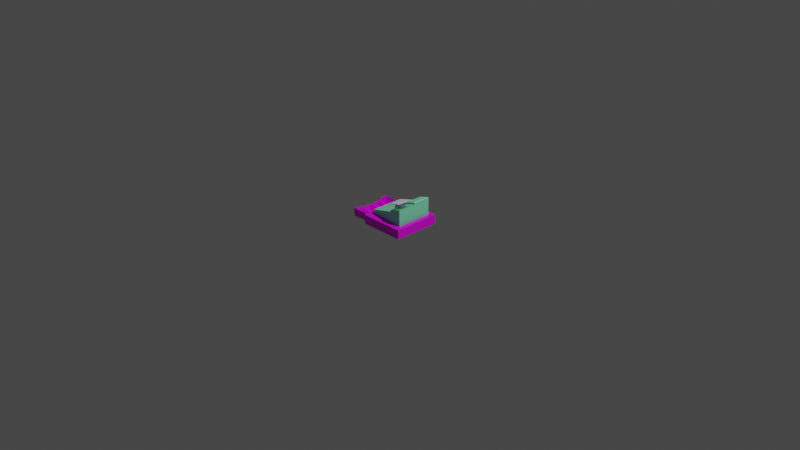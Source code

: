 # Source: Register_APPLIED.blend  (saved by Blender 2.91.10; exported with 4.5.12 LTS)
import bpy
from mathutils import Matrix  # noqa: F401  (used for matrix-valued properties, if any)

bpy.ops.wm.read_factory_settings(use_empty=True)
scene = bpy.context.scene
scene.name = 'Scene'

# ---- collections
col_collection = bpy.data.collections.new('Collection'); scene.collection.children.link(col_collection)

# ---- images (referenced by path relative to the original .blend; pixels are not part of the script)
import os
ASSET_DIR = os.environ.get("B2B_ASSET_DIR", "")  # directory of the original .blend (textures are referenced by path, not embedded)
HERE = os.path.dirname(os.path.abspath(__file__))  # packed textures are extracted next to this script under _unpacked/

def load_image(name, relpath, width, height, colorspace="sRGB"):
    """Load a texture the original file referenced (path relative to the .blend, or extracted next to this script)."""
    p = next((c for c in (os.path.join(HERE, relpath), os.path.join(ASSET_DIR, relpath)) if relpath and os.path.exists(c)), "")
    if p:
        img = bpy.data.images.load(p, check_existing=True)
        img.name = name
    else:  # same state as the original file: an image datablock whose file is absent (Cycles renders it pink)
        img = bpy.data.images.new(name, width, height)
        img.source = "FILE"
        img.filepath = "//" + (relpath or name)
    img.colorspace_settings.name = colorspace
    return img
img_wood_texture_background_free_vector_jpg = load_image('wood-texture-background-free-vector.jpg', 'wood-texture-background-free-vector.jpg', 1024, 1024, 'sRGB')

# ---- materials (node trees are filled in below, after node groups)
mat_wood = bpy.data.materials.new('Wood')
mat_wood.use_transparent_shadow = False
mat_wood.preview_render_type = 'FLAT'
mat_material_002 = bpy.data.materials.new('Material.002')
mat_material_002.use_transparent_shadow = False
mat_material_003 = bpy.data.materials.new('Material.003')
mat_material_003.use_transparent_shadow = False
mat_material_001 = bpy.data.materials.new('Material.001')
mat_material_001.use_transparent_shadow = False

# ---- material node trees
mat_wood.use_nodes = True; mat_wood.node_tree.nodes.clear()
_N = mat_wood.node_tree.nodes; _L = mat_wood.node_tree.links
n0 = _N.new('ShaderNodeOutputMaterial'); n0.name = 'Material Output'; n0.location = (300, 300)
n1 = _N.new('ShaderNodeBsdfPrincipled'); n1.name = 'Principled BSDF'; n1.location = (10, 300)
n1.distribution = 'GGX'
n1.subsurface_method = 'BURLEY'
n1.inputs[3].default_value = 1.45
n1.inputs[9].default_value = (5.96e-08, 0.2, 15.5)
n1.inputs[27].default_value = (0.0, 0.0, 0.0, 1.0)
n1.inputs[28].default_value = 1.0
n2 = _N.new('ShaderNodeTexEnvironment'); n2.name = 'Environment Texture'; n2.location = (-190, 280)
n2.image = img_wood_texture_background_free_vector_jpg
_L.new(n1.outputs[0], n0.inputs[0])
_L.new(n2.outputs[0], n1.inputs[0])
n0.is_active_output = True
mat_material_002.use_nodes = True; mat_material_002.node_tree.nodes.clear()
_N = mat_material_002.node_tree.nodes; _L = mat_material_002.node_tree.links
n0 = _N.new('ShaderNodeOutputMaterial'); n0.name = 'Material Output'; n0.location = (300, 300)
n1 = _N.new('ShaderNodeBsdfPrincipled'); n1.name = 'Principled BSDF'; n1.location = (10, 300)
n1.distribution = 'GGX'
n1.subsurface_method = 'BURLEY'
n1.inputs[3].default_value = 1.45
n1.inputs[27].default_value = (0.0, 0.0, 0.0, 1.0)
n1.inputs[28].default_value = 1.0
_L.new(n1.outputs[0], n0.inputs[0])
n0.is_active_output = True
mat_material_003.use_nodes = True; mat_material_003.node_tree.nodes.clear()
_N = mat_material_003.node_tree.nodes; _L = mat_material_003.node_tree.links
n0 = _N.new('ShaderNodeBsdfPrincipled'); n0.name = 'Principled BSDF'; n0.location = (10, 300)
n0.distribution = 'GGX'
n0.subsurface_method = 'BURLEY'
n0.inputs[3].default_value = 1.45
n0.inputs[27].default_value = (0.0, 0.0, 0.0, 1.0)
n0.inputs[28].default_value = 1.0
n1 = _N.new('ShaderNodeOutputMaterial'); n1.name = 'Material Output'; n1.location = (300, 300)
n2 = _N.new('ShaderNodeAmbientOcclusion'); n2.name = 'Ambient Occlusion'; n2.location = (-180, 280)
n2.inputs[0].default_value = (0.2721, 1.0, 0.5827, 1.0)
_L.new(n0.outputs[0], n1.inputs[0])
_L.new(n2.outputs[0], n0.inputs[0])
n1.is_active_output = True
mat_material_001.use_nodes = True; mat_material_001.node_tree.nodes.clear()
_N = mat_material_001.node_tree.nodes; _L = mat_material_001.node_tree.links
n0 = _N.new('ShaderNodeBsdfPrincipled'); n0.name = 'Principled BSDF'; n0.location = (10, 300)
n0.distribution = 'GGX'
n0.subsurface_method = 'BURLEY'
n0.inputs[0].default_value = (0.4249, 0.4813, 0.8, 1.0)
n0.inputs[3].default_value = 1.45
n0.inputs[27].default_value = (0.0, 0.0, 0.0, 1.0)
n0.inputs[28].default_value = 1.0
n1 = _N.new('ShaderNodeOutputMaterial'); n1.name = 'Material Output'; n1.location = (300, 300)
_L.new(n0.outputs[0], n1.inputs[0])
n1.is_active_output = True

# ---- world
world_world = bpy.data.worlds.new('World'); scene.world = world_world
world_world.use_nodes = True; world_world.node_tree.nodes.clear()
_N = world_world.node_tree.nodes; _L = world_world.node_tree.links
n0 = _N.new('ShaderNodeOutputWorld'); n0.name = 'World Output'; n0.location = (300, 300)
n1 = _N.new('ShaderNodeBackground'); n1.name = 'Background'; n1.location = (10, 300)
n1.inputs[0].default_value = (0.05088, 0.05088, 0.05088, 1.0)
_L.new(n1.outputs[0], n0.inputs[0])
n0.is_active_output = True
world_world.color = (0.05088, 0.05088, 0.05088)
world_world.use_sun_shadow = False
world_world.sun_shadow_jitter_overblur = 0.0

# ---- cameras
cam_camera = bpy.data.cameras.new('Camera')
cam_camera.clip_end = 100.0
cam_camera.ortho_scale = 7.314

# ---- lights
light_light = bpy.data.lights.new('Light', 'POINT')
light_light.transmission_factor = 0.0
light_light.energy = 1000.0
light_light.shadow_soft_size = 0.1
light_light.shadow_maximum_resolution = 0.006
light_light.use_absolute_resolution = True

# ---- meshes
me_cube_001 = bpy.data.meshes.new('Cube.001')
me_cube_001.from_pydata([(-0.7959, 0.9175, -0.9175), (-0.7959, 0.9175, 0.9175), (-2.499, 0.9175, -0.9175), (-2.499, 0.9175, 0.9175), (-0.7959, 0.0, -0.9175), (-0.7959, 0.5709, -0.9175), (-0.7959, 0.8768, -0.9175), (-0.7959, 0.8768, 0.9175), (-0.7959, 0.5709, 0.9175), (-0.7959, 0.0, 0.9175), (-2.499, 0.8768, -0.9175), (-2.499, 0.5709, -0.9175), (-2.499, 0.0, -0.9175), (-2.499, 0.0, 0.1733), (-2.499, 0.5709, 0.9175), (-2.499, 0.8768, 0.9175), (-0.7959, 0.5273, -0.9175), (-0.7959, 0.5273, 0.9175), (-2.499, 0.5273, -0.9175), (-2.499, 0.5273, 0.3456), (-0.7959, 0.08561, 0.9175), (-2.499, 0.08561, -0.9175), (-0.7959, 0.08561, -0.9175), (-2.499, 0.08561, 0.3456), (-0.7959, 0.04281, 0.9175), (-2.499, 0.04281, -0.9175), (-0.7959, 0.04281, -0.9175), (-2.499, 0.04281, 0.2098), (-0.7959, 0.9175, -0.9175), (-0.7959, 0.9175, 0.9175), (-2.499, 0.9175, -0.9175), (-2.499, 0.9175, 0.9175), (-0.8362, 0.479, -0.8827), (-0.8362, 0.479, 0.009092), (-2.478, 0.479, -0.8827), (-2.478, 0.479, 0.009092), (-2.013, 0.8959, -0.8911), (-2.013, 0.8959, 0.01254), (-2.013, 0.0, -0.8911), (-2.013, 0.0, 0.01254), (-0.827, 0.0154, -0.8797), (-0.827, 0.0154, 0.01214), (-2.469, 0.0154, -0.8797), (-2.469, 0.0154, 0.01214)], [], [(2, 3, 15, 10), (10, 15, 14, 11), (25, 27, 13, 12), (2, 10, 6, 0), (10, 11, 5, 6), (25, 12, 4, 26), (0, 6, 7, 1), (6, 5, 8, 7), (26, 4, 9, 24), (5, 16, 17, 8), (11, 18, 16, 5), (11, 14, 19, 18), (16, 22, 20, 17), (18, 21, 22, 16), (18, 19, 23, 21), (22, 26, 24, 20), (21, 25, 26, 22), (21, 23, 27, 25), (30, 28, 29, 31), (34, 32, 33, 35), (38, 36, 37, 39), (42, 40, 41, 43)])
_uv = me_cube_001.uv_layers.new(name='UVMap')
_uv.uv.foreach_set('vector', [0.375, 0.268, 0.625, 0.268, 0.625, 0.2838, 0.375, 0.2838, 0.375, 0.2838, 0.625, 0.2838, 0.625, 0.4028, 0.375, 0.4028, 0.375, 0.6083, 0.625, 0.6083, 0.625, 0.625, 0.375, 0.625, 0.143, 0.5, 0.143, 0.5055, 0.375, 0.5055, 0.375, 0.5, 0.143, 0.5055, 0.143, 0.5472, 0.375, 0.5472, 0.375, 0.5055, 0.143, 0.6192, 0.143, 0.625, 0.375, 0.625, 0.375, 0.6192, 0.375, 0.5, 0.375, 0.5055, 0.625, 0.5055, 0.625, 0.5, 0.375, 0.5055, 0.375, 0.5472, 0.625, 0.5472, 0.625, 0.5055, 0.375, 0.6192, 0.375, 0.625, 0.625, 0.625, 0.625, 0.6192, 0.375, 0.5472, 0.375, 0.5532, 0.625, 0.5532, 0.625, 0.5472, 0.143, 0.5472, 0.143, 0.5532, 0.375, 0.5532, 0.375, 0.5472, 0.375, 0.4028, 0.625, 0.4028, 0.625, 0.4198, 0.375, 0.4198, 0.375, 0.5532, 0.375, 0.6133, 0.625, 0.6133, 0.625, 0.5532, 0.143, 0.5532, 0.143, 0.6133, 0.375, 0.6133, 0.375, 0.5532, 0.375, 0.4198, 0.625, 0.4198, 0.625, 0.5917, 0.375, 0.5917, 0.375, 0.6133, 0.375, 0.6192, 0.625, 0.6192, 0.625, 0.6133, 0.143, 0.6133, 0.143, 0.6192, 0.375, 0.6192, 0.375, 0.6133, 0.375, 0.5917, 0.625, 0.5917, 0.625, 0.6083, 0.375, 0.6083, 0.375, 0.268, 0.375, 0.5, 0.625, 0.5, 0.625, 0.268, 0.375, 0.268, 0.375, 0.5, 0.625, 0.5, 0.625, 0.268, 0.375, 0.268, 0.375, 0.5, 0.625, 0.5, 0.625, 0.268, 0.375, 0.268, 0.375, 0.5, 0.625, 0.5, 0.625, 0.268])
me_cube_001.materials.append(mat_wood)
me_cube_001.materials.append(mat_material_002)
me_cube_001.use_remesh_fix_poles = True
me_cube_001.use_remesh_preserve_attributes = False
me_cube_001.use_mirror_y = True
me_cube_001.use_mirror_vertex_groups = False
me_cube_001.update()
me_cube_002 = bpy.data.meshes.new('Cube.002')
me_cube_002.from_pydata([(1.064, 1.064, -1.064), (1.064, 1.064, 1.064), (-0.8705, 1.077, -1.077), (-1.033, 1.014, -1.014), (-0.9609, 1.058, -1.058), (-0.8705, 1.077, 1.077), (-0.9609, 1.058, 1.058), (-1.033, 1.014, 1.014), (1.0, 1.0, -1.0), (1.0, 1.0, 1.0), (-0.8563, 1.0, -1.0), (-0.9579, 0.9579, -0.9579), (-0.9113, 0.9891, -0.9891), (-0.8563, 1.0, 1.0), (-0.9113, 0.9891, 0.9891), (-0.9579, 0.9579, 0.9579), (1.064, 0.0, -1.064), (1.064, 0.0, 1.064), (-0.8705, 0.0, -1.077), (-0.9609, 0.0, -1.058), (-1.033, 0.0, -1.014), (-0.8705, 0.0, 1.077), (-0.9609, 0.0, 1.058), (-1.033, 0.0, 1.014), (1.0, 0.0, -1.0), (1.0, 0.0, 1.0), (-0.8563, 0.0, -1.0), (-0.9113, 0.0, -0.9891), (-0.9579, 0.0, -0.9579), (-0.8563, 0.0, 1.0), (-0.9113, 0.0, 0.9891), (-0.9579, 0.0, 0.9579)], [], [(2, 5, 1, 0), (21, 5, 6, 22), (22, 6, 7, 23), (5, 2, 4, 6), (6, 4, 3, 7), (10, 8, 9, 13), (29, 30, 14, 13), (30, 31, 15, 14), (13, 14, 12, 10), (14, 15, 11, 12), (23, 7, 15, 31), (7, 3, 11, 15), (3, 20, 28, 11), (10, 26, 24, 8), (12, 11, 28, 27), (10, 12, 27, 26), (9, 25, 29, 13), (8, 24, 25, 9), (2, 0, 16, 18), (4, 19, 20, 3), (2, 18, 19, 4), (1, 5, 21, 17), (0, 1, 17, 16)])
_uv = me_cube_002.uv_layers.new(name='UVMap')
_uv.uv.foreach_set('vector', [0.375, 0.268, 0.625, 0.268, 0.625, 0.5, 0.375, 0.5, 0.857, 0.625, 0.857, 0.5, 0.8639, 0.5014, 0.8639, 0.625, 0.8639, 0.625, 0.8639, 0.5014, 0.875, 0.5053, 0.875, 0.625, 0.625, 0.268, 0.375, 0.268, 0.3764, 0.2611, 0.6236, 0.2611, 0.6236, 0.2611, 0.3764, 0.2611, 0.3803, 0.25, 0.6197, 0.25, 0.375, 0.268, 0.375, 0.5, 0.625, 0.5, 0.625, 0.268, 0.857, 0.625, 0.8639, 0.625, 0.8639, 0.5014, 0.857, 0.5, 0.8639, 0.625, 0.875, 0.625, 0.875, 0.5053, 0.8639, 0.5014, 0.625, 0.268, 0.6236, 0.2611, 0.3764, 0.2611, 0.375, 0.268, 0.6236, 0.2611, 0.6197, 0.25, 0.3803, 0.25, 0.3764, 0.2611, 0.875, 0.625, 0.875, 0.5053, 0.875, 0.5053, 0.875, 0.625, 0.6197, 0.25, 0.3803, 0.25, 0.3803, 0.25, 0.6197, 0.25, 0.125, 0.5053, 0.125, 0.625, 0.125, 0.625, 0.125, 0.5053, 0.143, 0.5, 0.143, 0.625, 0.375, 0.625, 0.375, 0.5, 0.1361, 0.5014, 0.125, 0.5053, 0.125, 0.625, 0.1361, 0.625, 0.143, 0.5, 0.1361, 0.5014, 0.1361, 0.625, 0.143, 0.625, 0.625, 0.5, 0.625, 0.625, 0.857, 0.625, 0.857, 0.5, 0.375, 0.5, 0.375, 0.625, 0.625, 0.625, 0.625, 0.5, 0.143, 0.5, 0.375, 0.5, 0.375, 0.625, 0.143, 0.625, 0.1361, 0.5014, 0.1361, 0.625, 0.125, 0.625, 0.125, 0.5053, 0.143, 0.5, 0.143, 0.625, 0.1361, 0.625, 0.1361, 0.5014, 0.625, 0.5, 0.857, 0.5, 0.857, 0.625, 0.625, 0.625, 0.375, 0.5, 0.625, 0.5, 0.625, 0.625, 0.375, 0.625])
me_cube_002.materials.append(mat_wood)
me_cube_002.use_remesh_fix_poles = True
me_cube_002.use_remesh_preserve_attributes = False
me_cube_002.use_mirror_y = True
me_cube_002.use_mirror_vertex_groups = False
me_cube_002.update()
me_cube_003 = bpy.data.meshes.new('Cube.003')
me_cube_003.from_pydata([(-0.8, -0.8196, -0.2919), (-0.8, -0.05334, -0.2919), (0.1779, -0.8196, 0.4013), (0.1779, -0.05334, 0.4013), (-0.8001, 0.05722, -0.2906), (-0.8001, 0.8235, -0.2906), (0.04682, 0.05722, 0.3096), (0.04682, 0.8235, 0.3096), (0.3771, 0.6924, 0.783), (0.3771, 0.3759, 0.783), (0.3874, 0.6924, 0.8598), (0.3874, 0.3758, 0.8566), (0.3643, 0.3758, 0.7725), (0.3643, 0.6923, 0.7725), (1.0, -1.0, -1.0), (1.0, -1.0, 1.251), (1.0, 1.0, -1.0), (-0.9011, -0.91, -0.9647), (-0.9965, -0.8146, -0.9647), (-0.9306, -0.9054, -0.9647), (-0.9572, -0.8918, -0.9647), (-0.9783, -0.8707, -0.9647), (-0.9919, -0.8441, -0.9647), (-0.9011, -0.91, -0.3571), (-0.9965, -0.8146, -0.4525), (-0.9306, -0.9054, -0.3618), (-0.9572, -0.8918, -0.3754), (-0.9783, -0.8707, -0.3965), (-0.9919, -0.8441, -0.4231), (-0.9965, 0.8158, -0.9647), (-0.9011, 0.9112, -0.9647), (-0.9919, 0.8453, -0.9647), (-0.9783, 0.8719, -0.9647), (-0.9572, 0.893, -0.9647), (-0.9306, 0.9066, -0.9647), (-0.9011, 0.9112, -0.3571), (-0.9965, 0.8158, -0.4525), (-0.9306, 0.9066, -0.3618), (-0.9572, 0.893, -0.3754), (-0.9783, 0.8719, -0.3965), (-0.9919, 0.8453, -0.4231), (0.3424, 1.0, -1.0), (0.3424, -1.0, -1.0), (0.361, -1.0, -1.0), (0.4156, -1.0, 0.8399), (0.3563, -1.0, 0.735), (0.361, -1.0, 0.7348), (0.3944, -1.0, 0.8202), (0.3756, -1.0, 0.7933), (0.3623, -1.0, 0.7634), (0.3563, 1.0, 0.735), (0.3455, -1.0, 0.582), (0.306, -1.0, 0.5119), (0.3424, -1.0, 0.493), (0.3416, -1.0, 0.563), (0.3327, -1.0, 0.543), (0.3202, -1.0, 0.5251), (0.306, 1.0, 0.5119), (0.3455, 1.0, 0.582), (0.3424, 1.0, 0.493), (0.3202, 1.0, 0.5251), (0.3327, 1.0, 0.543), (0.3416, 1.0, 0.563), (1.0, 0.01175, -1.0), (1.0, 0.01175, 1.251), (-0.9011, 0.0113, -0.3571), (-0.9306, 0.01125, -0.3618), (-0.9572, 0.01109, -0.3754), (-0.9783, 0.01084, -0.3965), (-0.9919, 0.01053, -0.4231), (-0.9965, 0.01018, -0.4525), (-0.9965, 0.01018, -0.9647), (0.3424, 0.01175, -1.0), (0.361, 0.01175, -1.0), (0.3563, 0.01175, 0.735), (0.3623, 0.01175, 0.7634), (0.3756, 0.01175, 0.7933), (0.3944, 0.01175, 0.8202), (0.4156, 0.01175, 0.8399), (0.306, 0.01175, 0.5119), (0.3202, 0.01175, 0.5251), (0.3327, 0.01175, 0.543), (0.3416, 0.01175, 0.563), (0.3455, 0.01175, 0.582), (1.0, 0.02675, -1.0), (-0.9011, 0.02496, -0.3571), (-0.9965, 0.02241, -0.9647), (0.3202, 0.02675, 0.5251), (0.3327, 0.02675, 0.543), (0.3416, 0.02675, 0.563), (0.3455, 0.02675, 0.582), (-0.9306, 0.02484, -0.3618), (-0.9572, 0.02447, -0.3754), (-0.9783, 0.02391, -0.3965), (-0.9919, 0.0232, -0.4231), (-0.9965, 0.02241, -0.4525), (0.3424, 0.02675, -1.0), (0.361, 0.02675, -1.0), (0.3563, 0.02675, 0.735), (0.306, 0.02675, 0.5119), (0.8941, 0.8705, 1.455), (1.0, 1.0, 1.401), (0.9346, 0.9201, 1.473), (0.969, 0.9621, 1.47), (0.9919, 0.9901, 1.445), (0.5215, 0.8705, 1.193), (0.406, 1.0, 0.9831), (0.4803, 0.9201, 1.154), (0.4438, 0.9621, 1.1), (0.4177, 0.9901, 1.04), (0.4106, 0.02641, 0.9737), (0.5215, 0.1562, 1.193), (0.4206, 0.02948, 1.035), (0.4452, 0.06129, 1.098), (0.4806, 0.1058, 1.153), (0.8941, 0.1562, 1.455), (1.0, 0.01908, 1.387), (0.9346, 0.1061, 1.472), (0.969, 0.06243, 1.466), (0.9919, 0.03187, 1.436), (0.3672, 0.6923, 0.7993), (0.3672, 0.3758, 0.7993), (0.374, 0.6923, 0.8131), (0.3861, 0.6924, 0.8732), (0.374, 0.3759, 0.8129), (0.3864, 0.3758, 0.867), (-0.8008, 0.05722, -0.2849), (-0.8008, 0.8235, -0.2849), (0.04517, 0.8235, 0.3241), (0.04517, 0.05722, 0.3241), (-0.8008, -0.8196, -0.2849), (-0.8008, -0.05334, -0.2849), (0.1759, -0.05334, 0.4183), (0.1759, -0.8196, 0.4183), (0.3202, 0.6915, 0.5251), (0.3327, 0.6915, 0.543), (0.3416, 0.6915, 0.563), (0.3455, 0.6915, 0.582), (0.3563, 0.6915, 0.735), (0.306, 0.6915, 0.5119), (0.3563, 0.3735, 0.735), (0.306, 0.3735, 0.5119), (0.3202, 0.3735, 0.5251), (0.3327, 0.3735, 0.543), (0.3416, 0.3735, 0.563), (0.3455, 0.3735, 0.582)], [], [(30, 35, 57, 59, 41), (63, 64, 15, 14), (43, 46, 45, 51, 53, 42), (86, 95, 36, 29), (17, 23, 25, 19), (19, 25, 26, 20), (20, 26, 27, 21), (21, 27, 28, 22), (22, 28, 24, 18), (85, 35, 37, 91), (91, 37, 38, 92), (92, 38, 39, 93), (93, 39, 40, 94), (94, 40, 36, 95), (35, 30, 34, 37), (37, 34, 33, 38), (38, 33, 32, 39), (39, 32, 31, 40), (40, 31, 29, 36), (71, 72, 42, 17, 19, 20, 21, 22, 18), (84, 97, 96, 41, 16), (64, 78, 44, 15), (42, 53, 52, 23, 17), (14, 15, 44, 46, 43), (16, 41, 59, 58, 50, 106, 101), (100, 105, 111, 115), (44, 47, 46), (47, 48, 46), (48, 49, 46), (49, 45, 46), (116, 110, 78, 64), (74, 45, 49, 75), (75, 49, 48, 76), (76, 48, 47, 77), (77, 47, 44, 78), (74, 83, 51, 45), (51, 54, 53), (54, 55, 53), (55, 56, 53), (56, 52, 53), (57, 60, 59), (60, 61, 59), (61, 62, 59), (62, 58, 59), (79, 52, 56, 80), (80, 56, 55, 81), (81, 55, 54, 82), (82, 54, 51, 83), (99, 85, 65, 79), (89, 82, 83, 90), (88, 81, 82, 89), (87, 80, 81, 88), (99, 79, 80, 87), (98, 90, 83, 74), (84, 116, 64, 63), (42, 72, 73, 43), (86, 96, 72, 71), (43, 73, 63, 14), (28, 69, 70, 24), (27, 68, 69, 28), (26, 67, 68, 27), (25, 66, 67, 26), (23, 65, 66, 25), (18, 24, 70, 71), (29, 31, 32, 33, 34, 30, 41, 96, 86), (140, 145, 90, 98), (141, 99, 87, 142), (142, 87, 88, 143), (143, 88, 89, 144), (144, 89, 90, 145), (72, 96, 97, 73), (73, 97, 84, 63), (69, 94, 95, 70), (68, 93, 94, 69), (67, 92, 93, 68), (66, 91, 92, 67), (65, 85, 91, 66), (71, 70, 95, 86), (111, 105, 107, 114), (114, 107, 108, 113), (113, 108, 109, 112), (112, 109, 106, 110), (101, 106, 109, 104), (104, 109, 108, 103), (103, 108, 107, 102), (102, 107, 105, 100), (100, 115, 117, 102), (102, 117, 118, 103), (103, 118, 119, 104), (104, 119, 116, 101), (110, 116, 119, 112), (112, 119, 118, 113), (113, 118, 117, 114), (114, 117, 115, 111), (16, 101, 116, 84), (110, 98, 74, 75, 76, 77, 78), (11, 10, 8, 9), (121, 12, 13, 120), (8, 10, 123, 122), (62, 136, 137, 58), (11, 9, 124, 125), (10, 11, 125, 123), (106, 123, 125, 110), (106, 50, 138, 13, 120, 122, 123), (12, 140, 138, 13), (126, 4, 5, 127), (127, 5, 7, 128), (7, 6, 129, 128), (6, 4, 126, 129), (5, 4, 6, 7), (126, 85, 99, 141, 139, 57, 35, 127, 128, 129), (127, 35, 85, 126), (130, 0, 1, 131), (1, 3, 132, 131), (3, 2, 133, 132), (2, 0, 130, 133), (1, 0, 2, 3), (131, 65, 23, 130), (130, 23, 52, 79, 65, 131, 132, 133), (61, 135, 136, 62), (60, 134, 135, 61), (57, 139, 134, 60), (50, 58, 137, 138), (136, 144, 145, 137), (135, 143, 144, 136), (134, 142, 143, 135), (139, 141, 142, 134), (138, 137, 145, 140), (98, 110, 125, 124, 121, 12, 140)])
_uv = me_cube_003.uv_layers.new(name='UVMap')
_uv.uv.foreach_set('vector', [0.375, 0.2631, 0.625, 0.2631, 0.625, 0.4132, 0.6178, 0.4178, 0.375, 0.4178, 0.375, 0.6235, 0.625, 0.6235, 0.625, 0.75, 0.375, 0.75, 0.375, 0.8299, 0.6157, 0.8299, 0.625, 0.8305, 0.625, 0.8318, 0.6178, 0.8322, 0.375, 0.8322, 0.375, 0.128, 0.6119, 0.128, 0.6119, 0.2369, 0.375, 0.2369, 0.375, 0.9869, 0.625, 0.9869, 0.6244, 0.991, 0.375, 0.991, 0.375, 0.991, 0.6244, 0.991, 0.6225, 0.9946, 0.375, 0.9946, 0.375, 0.0, 0.6225, 0.0, 0.6196, 0.005398, 0.375, 0.005398, 0.375, 0.005398, 0.6196, 0.005398, 0.616, 0.009049, 0.375, 0.009049, 0.375, 0.009049, 0.616, 0.009049, 0.6119, 0.0131, 0.375, 0.0131, 0.8619, 0.6217, 0.8619, 0.5, 0.866, 0.5006, 0.866, 0.6217, 0.866, 0.6217, 0.866, 0.5006, 0.8696, 0.5025, 0.8696, 0.6217, 0.625, 0.1283, 0.625, 0.2475, 0.6196, 0.2446, 0.6196, 0.1282, 0.6196, 0.1282, 0.6196, 0.2446, 0.616, 0.241, 0.616, 0.1281, 0.616, 0.1281, 0.616, 0.241, 0.6119, 0.2369, 0.6119, 0.128, 0.625, 0.2631, 0.375, 0.2631, 0.2947, 0.3396, 0.6244, 0.259, 0.6244, 0.259, 0.2947, 0.3396, 0.2935, 0.3378, 0.6225, 0.2554, 0.6225, 0.2554, 0.2935, 0.3378, 0.2925, 0.3315, 0.6196, 0.2446, 0.6196, 0.2446, 0.2925, 0.3315, 0.2919, 0.3303, 0.616, 0.241, 0.616, 0.241, 0.2919, 0.3303, 0.375, 0.2369, 0.6119, 0.2369, 0.125, 0.6237, 0.2928, 0.6235, 0.2928, 0.75, 0.1381, 0.75, 0.134, 0.7494, 0.1304, 0.7475, 0.1275, 0.7446, 0.1256, 0.741, 0.125, 0.7369, 0.375, 0.6217, 0.2951, 0.6217, 0.2928, 0.6217, 0.2928, 0.5, 0.375, 0.5, 0.625, 0.6235, 0.698, 0.6235, 0.698, 0.75, 0.625, 0.75, 0.375, 0.8322, 0.6178, 0.8322, 0.625, 0.8368, 0.625, 0.9869, 0.375, 0.9869, 0.375, 0.75, 0.625, 0.75, 0.625, 0.823, 0.6157, 0.8299, 0.375, 0.8299, 0.375, 0.5, 0.375, 0.4178, 0.6178, 0.4178, 0.7068, 0.5, 0.7055, 0.5, 0.6207, 0.4257, 0.6124, 0.5, 0.6382, 0.5162, 0.6848, 0.5162, 0.6848, 0.6055, 0.6382, 0.6055, 0.5267, 0.823, 0.5635, 0.8257, 0.6157, 0.8299, 0.5635, 0.8257, 0.6239, 0.8299, 0.6157, 0.8299, 0.6239, 0.8299, 0.6197, 0.8299, 0.6157, 0.8299, 0.6197, 0.8299, 0.625, 0.8305, 0.6157, 0.8299, 0.625, 0.6226, 0.6987, 0.6226, 0.698, 0.6235, 0.625, 0.6235, 0.7055, 0.6235, 0.7055, 0.75, 0.7052, 0.75, 0.7052, 0.6235, 0.7052, 0.6235, 0.7052, 0.75, 0.7049, 0.75, 0.7049, 0.6235, 0.7049, 0.6235, 0.7049, 0.75, 0.701, 0.75, 0.701, 0.6235, 0.701, 0.6235, 0.701, 0.75, 0.698, 0.75, 0.698, 0.6235, 0.7055, 0.6235, 0.7068, 0.6235, 0.7068, 0.75, 0.7055, 0.75, 0.635, 0.8318, 0.631, 0.8323, 0.6178, 0.8322, 0.631, 0.8323, 0.625, 0.8327, 0.6178, 0.8322, 0.625, 0.8327, 0.625, 0.8348, 0.6178, 0.8322, 0.625, 0.8348, 0.625, 0.8368, 0.6178, 0.8322, 0.625, 0.4132, 0.6256, 0.415, 0.6178, 0.4178, 0.6256, 0.415, 0.625, 0.4173, 0.6178, 0.4178, 0.625, 0.4173, 0.625, 0.4178, 0.6178, 0.4178, 0.625, 0.4178, 0.625, 0.4178, 0.6178, 0.4178, 0.7118, 0.6235, 0.7118, 0.75, 0.7098, 0.75, 0.7098, 0.6235, 0.7098, 0.6235, 0.7098, 0.75, 0.7072, 0.75, 0.7072, 0.6235, 0.7072, 0.6235, 0.7072, 0.75, 0.707, 0.75, 0.707, 0.6235, 0.707, 0.6235, 0.707, 0.75, 0.7068, 0.75, 0.7068, 0.6235, 0.7118, 0.6217, 0.8619, 0.6217, 0.8619, 0.6235, 0.7118, 0.6235, 0.707, 0.6217, 0.707, 0.6235, 0.7068, 0.6235, 0.7068, 0.6217, 0.7072, 0.6217, 0.7072, 0.6235, 0.707, 0.6235, 0.707, 0.6217, 0.7098, 0.6217, 0.7098, 0.6235, 0.7072, 0.6235, 0.7072, 0.6217, 0.7118, 0.6217, 0.7118, 0.6235, 0.7098, 0.6235, 0.7098, 0.6217, 0.7055, 0.6217, 0.7068, 0.6217, 0.7068, 0.6235, 0.7055, 0.6235, 0.375, 0.6217, 0.625, 0.6226, 0.625, 0.6235, 0.375, 0.6235, 0.2928, 0.75, 0.2928, 0.6235, 0.2951, 0.6235, 0.2951, 0.75, 0.125, 0.622, 0.2928, 0.6217, 0.2928, 0.6235, 0.125, 0.6237, 0.2951, 0.75, 0.2951, 0.6235, 0.375, 0.6235, 0.375, 0.75, 0.616, 0.009049, 0.616, 0.1264, 0.6119, 0.1263, 0.6119, 0.0131, 0.6196, 0.005398, 0.6196, 0.1264, 0.616, 0.1264, 0.616, 0.009049, 0.625, 0.002501, 0.625, 0.1264, 0.6196, 0.1264, 0.6196, 0.005398, 0.866, 0.7494, 0.866, 0.6235, 0.8696, 0.6236, 0.8696, 0.7475, 0.8619, 0.75, 0.8619, 0.6235, 0.866, 0.6235, 0.866, 0.7494, 0.375, 0.0131, 0.6119, 0.0131, 0.6119, 0.1263, 0.375, 0.1263, 0.125, 0.5131, 0.2919, 0.3303, 0.2925, 0.3315, 0.2935, 0.3378, 0.2947, 0.3396, 0.1381, 0.5, 0.2928, 0.5, 0.2928, 0.6217, 0.125, 0.622, 0.7055, 0.5783, 0.7068, 0.5783, 0.7068, 0.6217, 0.7055, 0.6217, 0.7118, 0.5783, 0.7118, 0.6217, 0.7098, 0.6217, 0.7098, 0.5783, 0.7098, 0.5783, 0.7098, 0.6217, 0.7072, 0.6217, 0.7072, 0.5783, 0.7072, 0.5783, 0.7072, 0.6217, 0.707, 0.6217, 0.707, 0.5783, 0.707, 0.5783, 0.707, 0.6217, 0.7068, 0.6217, 0.7068, 0.5783, 0.2928, 0.6235, 0.2928, 0.6217, 0.2951, 0.6217, 0.2951, 0.6235, 0.2951, 0.6235, 0.2951, 0.6217, 0.375, 0.6217, 0.375, 0.6235, 0.616, 0.1264, 0.616, 0.1281, 0.6119, 0.128, 0.6119, 0.1263, 0.6196, 0.1264, 0.6196, 0.1282, 0.616, 0.1281, 0.616, 0.1264, 0.625, 0.1264, 0.625, 0.1283, 0.6196, 0.1282, 0.6196, 0.1264, 0.866, 0.6235, 0.866, 0.6217, 0.8696, 0.6217, 0.8696, 0.6236, 0.8619, 0.6235, 0.8619, 0.6217, 0.866, 0.6217, 0.866, 0.6235, 0.375, 0.1263, 0.6119, 0.1263, 0.6119, 0.128, 0.375, 0.128, 0.6848, 0.6055, 0.6848, 0.5162, 0.6905, 0.51, 0.6906, 0.6118, 0.6906, 0.6118, 0.6905, 0.51, 0.698, 0.5047, 0.6974, 0.6195, 0.6974, 0.6195, 0.698, 0.5047, 0.6988, 0.5012, 0.6982, 0.6218, 0.6982, 0.6218, 0.6988, 0.5012, 0.6994, 0.5, 0.6995, 0.6231, 0.6124, 0.5, 0.6207, 0.4257, 0.6218, 0.4272, 0.6172, 0.499, 0.6172, 0.499, 0.6218, 0.4272, 0.625, 0.4283, 0.625, 0.4939, 0.6311, 0.5, 0.6967, 0.5, 0.6905, 0.51, 0.6337, 0.51, 0.6337, 0.51, 0.6905, 0.51, 0.6848, 0.5162, 0.6382, 0.5162, 0.6382, 0.5162, 0.6382, 0.6055, 0.6338, 0.6117, 0.6337, 0.51, 0.6337, 0.51, 0.6338, 0.6117, 0.6282, 0.6194, 0.625, 0.5047, 0.625, 0.5047, 0.6282, 0.6194, 0.6209, 0.6216, 0.6166, 0.5012, 0.6166, 0.5012, 0.6209, 0.6216, 0.6109, 0.6226, 0.6124, 0.5, 0.6987, 0.6226, 0.625, 0.6226, 0.6209, 0.6216, 0.6982, 0.6218, 0.6982, 0.6218, 0.6209, 0.6216, 0.6282, 0.6194, 0.6974, 0.6195, 0.6974, 0.6195, 0.6282, 0.6194, 0.6338, 0.6117, 0.6906, 0.6118, 0.6906, 0.6118, 0.6338, 0.6117, 0.6382, 0.6055, 0.6848, 0.6055, 0.375, 0.5, 0.6124, 0.5, 0.6109, 0.6226, 0.375, 0.6217, 0.6987, 0.6226, 0.7055, 0.6217, 0.7055, 0.6235, 0.7052, 0.6235, 0.7049, 0.6235, 0.701, 0.6235, 0.698, 0.6235, 0.6995, 0.6231, 0.6994, 0.5, 0.7055, 0.5, 0.7055, 0.6217, 0.7061, 0.6217, 0.7068, 0.6217, 0.7068, 0.5, 0.7061, 0.5, 0.7055, 0.5, 0.6994, 0.5, 0.6994, 0.5, 0.7055, 0.5, 0.707, 0.5, 0.707, 0.5386, 0.7068, 0.5386, 0.7068, 0.5, 0.6995, 0.6231, 0.7055, 0.6217, 0.7055, 0.6217, 0.6995, 0.6231, 0.6994, 0.5, 0.6995, 0.6231, 0.6995, 0.6231, 0.6994, 0.5, 0.6994, 0.5, 0.6994, 0.5, 0.6995, 0.6231, 0.6995, 0.6231, 0.6994, 0.5, 0.7055, 0.5, 0.7055, 0.5386, 0.7068, 0.5, 0.7061, 0.5, 0.7055, 0.5, 0.6994, 0.5, 0.7068, 0.6217, 0.7055, 0.5783, 0.7055, 0.5386, 0.7068, 0.5, 0.3904, 0.0, 0.375, 0.0, 0.375, 0.25, 0.3904, 0.25, 0.3904, 0.25, 0.375, 0.25, 0.375, 0.5, 0.4138, 0.5, 0.375, 0.5, 0.375, 0.75, 0.4138, 0.75, 0.4138, 0.5, 0.375, 0.75, 0.375, 1.0, 0.3904, 1.0, 0.4138, 0.75, 0.125, 0.5, 0.125, 0.75, 0.375, 0.75, 0.375, 0.5, 0.8494, 0.6173, 0.8619, 0.6217, 0.7118, 0.6217, 0.7118, 0.5783, 0.7118, 0.5386, 0.7118, 0.5, 0.8619, 0.5, 0.8494, 0.5128, 0.7442, 0.5201, 0.7442, 0.6177, 0.8494, 0.5128, 0.8619, 0.5, 0.8619, 0.6217, 0.8494, 0.6173, 0.3933, 0.0, 0.375, 0.0, 0.375, 0.25, 0.3933, 0.25, 0.375, 0.25, 0.375, 0.5, 0.4199, 0.5, 0.3933, 0.25, 0.375, 0.5, 0.375, 0.75, 0.4199, 0.75, 0.4199, 0.5, 0.375, 0.75, 0.375, 1.0, 0.3933, 1.0, 0.4199, 0.75, 0.125, 0.5, 0.125, 0.75, 0.375, 0.75, 0.375, 0.5, 0.8494, 0.6322, 0.8619, 0.6235, 0.8619, 0.75, 0.8494, 0.7368, 0.8494, 0.7368, 0.8619, 0.75, 0.7118, 0.75, 0.7118, 0.6235, 0.8619, 0.6235, 0.8494, 0.6322, 0.7279, 0.6318, 0.7279, 0.7283, 0.7072, 0.5, 0.7072, 0.5386, 0.707, 0.5386, 0.707, 0.5, 0.7098, 0.5, 0.7098, 0.5386, 0.7072, 0.5386, 0.7072, 0.5, 0.7118, 0.5, 0.7118, 0.5386, 0.7098, 0.5386, 0.7098, 0.5, 0.7055, 0.5, 0.7068, 0.5, 0.7068, 0.5386, 0.7055, 0.5386, 0.707, 0.5386, 0.707, 0.5783, 0.7068, 0.5783, 0.7068, 0.5386, 0.7072, 0.5386, 0.7072, 0.5783, 0.707, 0.5783, 0.707, 0.5386, 0.7098, 0.5386, 0.7098, 0.5783, 0.7072, 0.5783, 0.7072, 0.5386, 0.7118, 0.5386, 0.7118, 0.5783, 0.7098, 0.5783, 0.7098, 0.5386, 0.7055, 0.5386, 0.7068, 0.5386, 0.7068, 0.5783, 0.7055, 0.5783, 0.7055, 0.6217, 0.6995, 0.6231, 0.6995, 0.6231, 0.7055, 0.6217, 0.7061, 0.6217, 0.7068, 0.6217, 0.7055, 0.5783])
me_cube_003.materials.append(mat_material_003)
me_cube_003.use_remesh_fix_poles = True
me_cube_003.use_remesh_preserve_attributes = False
me_cube_003.use_mirror_vertex_groups = False
me_cube_003.update()
me_cube_004 = bpy.data.meshes.new('Cube.004')
me_cube_004.from_pydata([(-1.0, -1.0, -1.0), (-1.0, -1.0, 1.0), (-1.0, 1.0, -1.0), (-1.0, 1.0, 1.0), (1.0, -1.0, -1.0), (1.0, -1.0, 1.0), (1.0, 1.0, -1.0), (1.0, 1.0, 1.0)], [], [(0, 1, 3, 2), (2, 3, 7, 6), (6, 7, 5, 4), (4, 5, 1, 0), (2, 6, 4, 0), (7, 3, 1, 5)])
_uv = me_cube_004.uv_layers.new(name='UVMap')
_uv.uv.foreach_set('vector', [0.375, 0.0, 0.625, 0.0, 0.625, 0.25, 0.375, 0.25, 0.375, 0.25, 0.625, 0.25, 0.625, 0.5, 0.375, 0.5, 0.375, 0.5, 0.625, 0.5, 0.625, 0.75, 0.375, 0.75, 0.375, 0.75, 0.625, 0.75, 0.625, 1.0, 0.375, 1.0, 0.125, 0.5, 0.375, 0.5, 0.375, 0.75, 0.125, 0.75, 0.625, 0.5, 0.875, 0.5, 0.875, 0.75, 0.625, 0.75])
me_cube_004.use_remesh_fix_poles = True
me_cube_004.use_remesh_preserve_attributes = False
me_cube_004.use_mirror_vertex_groups = False
me_cube_004.update()
me_cube_006 = bpy.data.meshes.new('Cube.006')
me_cube_006.from_pydata([(-1.0, -1.0, -1.0), (-1.0, -1.0, 1.0), (-1.0, 1.0, -1.0), (-1.0, 1.0, 1.0), (1.0, -1.0, -1.0), (1.0, -1.0, 1.0), (1.0, 1.0, -1.0), (1.0, 1.0, 1.0)], [], [(0, 1, 3, 2), (2, 3, 7, 6), (6, 7, 5, 4), (4, 5, 1, 0), (2, 6, 4, 0), (7, 3, 1, 5)])
_uv = me_cube_006.uv_layers.new(name='UVMap')
_uv.uv.foreach_set('vector', [0.375, 0.0, 0.625, 0.0, 0.625, 0.25, 0.375, 0.25, 0.375, 0.25, 0.625, 0.25, 0.625, 0.5, 0.375, 0.5, 0.375, 0.5, 0.625, 0.5, 0.625, 0.75, 0.375, 0.75, 0.375, 0.75, 0.625, 0.75, 0.625, 1.0, 0.375, 1.0, 0.125, 0.5, 0.375, 0.5, 0.375, 0.75, 0.125, 0.75, 0.625, 0.5, 0.875, 0.5, 0.875, 0.75, 0.625, 0.75])
me_cube_006.materials.append(mat_material_001)
me_cube_006.use_remesh_fix_poles = True
me_cube_006.use_remesh_preserve_attributes = False
me_cube_006.use_mirror_vertex_groups = False
me_cube_006.update()
me_cube_007 = bpy.data.meshes.new('Cube.007')
me_cube_007.from_pydata([(-1.0, -1.0, -1.0), (-1.0, -1.0, 1.0), (-1.0, 1.0, -1.0), (-1.0, 1.0, 1.0), (1.0, -1.0, -1.0), (1.0, -1.0, 1.0), (1.0, 1.0, -1.0), (1.0, 1.0, 1.0)], [], [(0, 1, 3, 2), (2, 3, 7, 6), (6, 7, 5, 4), (4, 5, 1, 0), (2, 6, 4, 0), (7, 3, 1, 5)])
_uv = me_cube_007.uv_layers.new(name='UVMap')
_uv.uv.foreach_set('vector', [0.375, 0.0, 0.625, 0.0, 0.625, 0.25, 0.375, 0.25, 0.375, 0.25, 0.625, 0.25, 0.625, 0.5, 0.375, 0.5, 0.375, 0.5, 0.625, 0.5, 0.625, 0.75, 0.375, 0.75, 0.375, 0.75, 0.625, 0.75, 0.625, 1.0, 0.375, 1.0, 0.125, 0.5, 0.375, 0.5, 0.375, 0.75, 0.125, 0.75, 0.625, 0.5, 0.875, 0.5, 0.875, 0.75, 0.625, 0.75])
me_cube_007.use_remesh_fix_poles = True
me_cube_007.use_remesh_preserve_attributes = False
me_cube_007.use_mirror_vertex_groups = False
me_cube_007.update()

# ---- objects
ob_light = bpy.data.objects.new('Light', light_light)
ob_camera = bpy.data.objects.new('Camera', cam_camera)
ob_base = bpy.data.objects.new('Base', me_cube_001)
ob_cube_001 = bpy.data.objects.new('Cube.001', me_cube_002)
ob_cube = bpy.data.objects.new('Cube', me_cube_003)
ob_cube_002 = bpy.data.objects.new('Cube.002', me_cube_004)
ob_cube_004 = bpy.data.objects.new('Cube.004', me_cube_006)
ob_cube_005 = bpy.data.objects.new('Cube.005', me_cube_007)

# ---- transforms, parenting, visibility, modifiers, constraints
ob_light.location = (4.076, 1.005, 5.904)
ob_light.rotation_euler = (0.6503, 0.05522, 1.866)
ob_light.lock_rotations_4d = False
ob_light.empty_display_type = 'ARROWS'
ob_light.color = (0.0, 0.0, 0.0, 0.0)
ob_light.lineart.crease_threshold = 0.0
ob_camera.location = (7.359, -6.926, 4.958)
ob_camera.rotation_euler = (1.109, 0.0, 0.8149)
ob_camera.lock_rotations_4d = False
ob_camera.empty_display_type = 'ARROWS'
ob_camera.color = (0.0, 0.0, 0.0, 0.0)
ob_camera.display_type = 'WIRE'
ob_camera.lineart.crease_threshold = 0.0
ob_base.location = (0.1722, 0.0, 0.0)
ob_base.scale = (0.2419, 0.2419, 0.04636)
ob_base.lineart.crease_threshold = 0.0
ob_base.use_mesh_mirror_y = True
_m = ob_base.modifiers.new('Mirror', 'MIRROR')
_m.use_axis = (False, True, False)
_m.use_clip = True
_m = ob_base.modifiers.new('Solidify', 'SOLIDIFY')
_m.thickness = -0.03
_m = ob_base.modifiers.new('Bevel', 'BEVEL')
_m.width = 0.0
_m.width_pct = 0.0
_m.limit_method = 'NONE'
ob_cube_001.location = (0.0, 0.0, 0.0)
ob_cube_001.scale = (0.2419, 0.2419, 0.04636)
ob_cube_001.lineart.crease_threshold = 0.0
ob_cube_001.use_mesh_mirror_y = True
_m = ob_cube_001.modifiers.new('Mirror', 'MIRROR')
_m.use_axis = (False, True, False)
ob_cube.location = (0.01013, 0.005985, 0.1289)
ob_cube.scale = (0.2, 0.2, 0.08005)
ob_cube.lineart.crease_threshold = 0.0
ob_cube_002.location = (-0.06626, 0.09406, 0.1334)
ob_cube_002.rotation_euler = (0.0, -0.2764, 0.0)
ob_cube_002.scale = (0.08803, 0.07663, 0.003888)
ob_cube_002.lineart.crease_threshold = 0.0
ob_cube_004.location = (0.1603, -0.1187, 0.2561)
ob_cube_004.rotation_euler = (0.06, 0.7246, -0.1344)
ob_cube_004.scale = (0.008982, 0.06234, 0.03711)
ob_cube_004.lineart.crease_threshold = 0.0
ob_cube_005.location = (0.1506, -0.1168, 0.2254)
ob_cube_005.rotation_euler = (0.06, 0.7246, -0.1344)
ob_cube_005.scale = (0.005386, 0.009396, 0.02266)
ob_cube_005.lineart.crease_threshold = 0.0

# ---- collection membership
col_collection.objects.link(ob_light)
col_collection.objects.link(ob_camera)
col_collection.objects.link(ob_base)
col_collection.objects.link(ob_cube_001)
col_collection.objects.link(ob_cube)
col_collection.objects.link(ob_cube_002)
col_collection.objects.link(ob_cube_004)
col_collection.objects.link(ob_cube_005)

# ---- scene / render settings (as saved in the file)
scene.camera = ob_camera
scene.frame_start = 1; scene.frame_end = 250; scene.frame_set(1)
scene.render.engine = 'BLENDER_EEVEE_NEXT'
scene.cycles.use_denoising = False
scene.cycles.samples = 128
scene.cycles.sampling_pattern = 'TABULATED_SOBOL'
scene.cycles.use_adaptive_sampling = False
scene.cycles.use_light_tree = False
scene.view_settings.view_transform = 'Filmic'
bpy.context.view_layer.update()
